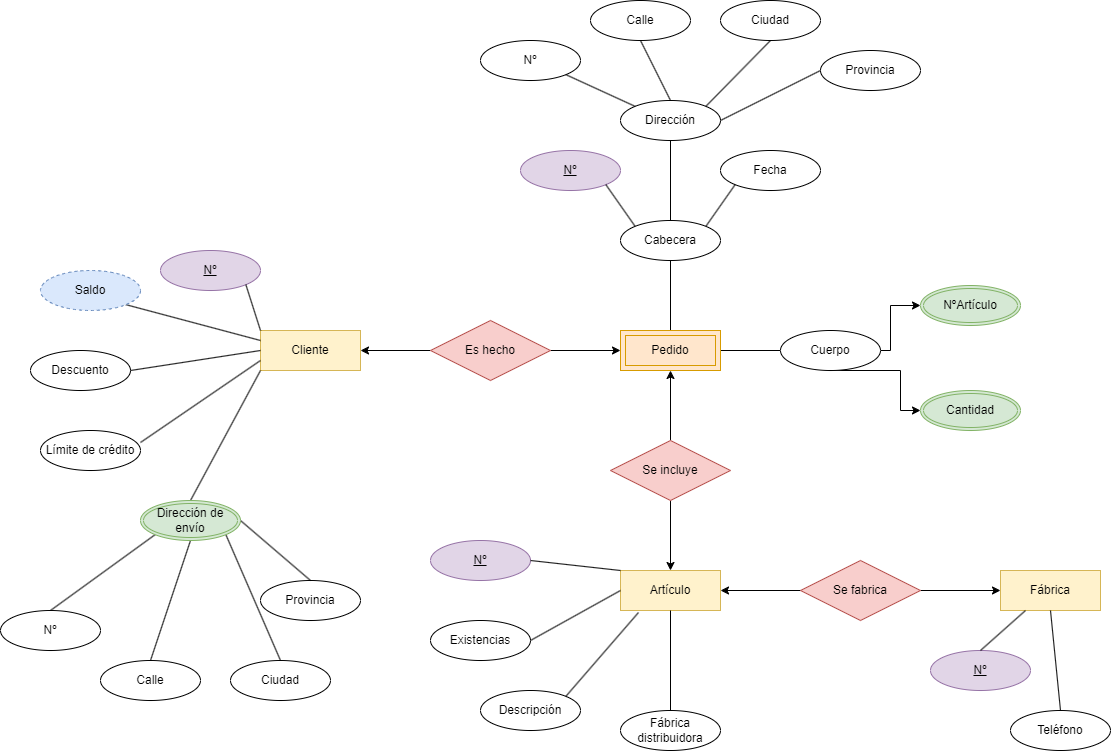

The diagram above was exported from draw.io. Its source (the exported page's mxGraphModel, read from the mxfile embedded in the PNG):
<mxGraphModel dx="1420" dy="2018" grid="1" gridSize="10" guides="1" tooltips="1" connect="1" arrows="1" fold="1" page="1" pageScale="1" pageWidth="827" pageHeight="1169" math="0" shadow="0">
  <root>
    <mxCell id="0" />
    <mxCell id="1" parent="0" />
    <mxCell id="oKQblLMXM6TO_ElP0Y5Z-1" value="Cliente" style="whiteSpace=wrap;html=1;align=center;fillColor=#fff2cc;strokeColor=#d6b656;" parent="1" vertex="1">
      <mxGeometry x="80" y="320" width="100" height="40" as="geometry" />
    </mxCell>
    <mxCell id="oKQblLMXM6TO_ElP0Y5Z-2" value="Artículo" style="whiteSpace=wrap;html=1;align=center;fillColor=#fff2cc;strokeColor=#d6b656;" parent="1" vertex="1">
      <mxGeometry x="440" y="560" width="100" height="40" as="geometry" />
    </mxCell>
    <mxCell id="oKQblLMXM6TO_ElP0Y5Z-4" value="Fábrica" style="whiteSpace=wrap;html=1;align=center;fillColor=#fff2cc;strokeColor=#d6b656;" parent="1" vertex="1">
      <mxGeometry x="820" y="560" width="100" height="40" as="geometry" />
    </mxCell>
    <mxCell id="H07jggP6OhzcCo89xgbF-2" style="edgeStyle=orthogonalEdgeStyle;rounded=0;orthogonalLoop=1;jettySize=auto;html=1;entryX=0;entryY=0.5;entryDx=0;entryDy=0;" parent="1" source="oKQblLMXM6TO_ElP0Y5Z-5" target="H07jggP6OhzcCo89xgbF-1" edge="1">
      <mxGeometry relative="1" as="geometry" />
    </mxCell>
    <mxCell id="H07jggP6OhzcCo89xgbF-3" style="edgeStyle=orthogonalEdgeStyle;rounded=0;orthogonalLoop=1;jettySize=auto;html=1;entryX=1;entryY=0.5;entryDx=0;entryDy=0;" parent="1" source="oKQblLMXM6TO_ElP0Y5Z-5" target="oKQblLMXM6TO_ElP0Y5Z-1" edge="1">
      <mxGeometry relative="1" as="geometry" />
    </mxCell>
    <mxCell id="oKQblLMXM6TO_ElP0Y5Z-5" value="Es hecho" style="shape=rhombus;perimeter=rhombusPerimeter;whiteSpace=wrap;html=1;align=center;fillColor=#f8cecc;strokeColor=#b85450;" parent="1" vertex="1">
      <mxGeometry x="250" y="310" width="120" height="60" as="geometry" />
    </mxCell>
    <mxCell id="H07jggP6OhzcCo89xgbF-6" style="edgeStyle=orthogonalEdgeStyle;rounded=0;orthogonalLoop=1;jettySize=auto;html=1;entryX=0.5;entryY=1;entryDx=0;entryDy=0;" parent="1" source="oKQblLMXM6TO_ElP0Y5Z-6" target="H07jggP6OhzcCo89xgbF-1" edge="1">
      <mxGeometry relative="1" as="geometry" />
    </mxCell>
    <mxCell id="H07jggP6OhzcCo89xgbF-7" style="edgeStyle=orthogonalEdgeStyle;rounded=0;orthogonalLoop=1;jettySize=auto;html=1;entryX=0.5;entryY=0;entryDx=0;entryDy=0;" parent="1" source="oKQblLMXM6TO_ElP0Y5Z-6" target="oKQblLMXM6TO_ElP0Y5Z-2" edge="1">
      <mxGeometry relative="1" as="geometry" />
    </mxCell>
    <mxCell id="oKQblLMXM6TO_ElP0Y5Z-6" value="Se incluye" style="shape=rhombus;perimeter=rhombusPerimeter;whiteSpace=wrap;html=1;align=center;fillColor=#f8cecc;strokeColor=#b85450;" parent="1" vertex="1">
      <mxGeometry x="430" y="430" width="120" height="60" as="geometry" />
    </mxCell>
    <mxCell id="H07jggP6OhzcCo89xgbF-8" style="edgeStyle=orthogonalEdgeStyle;rounded=0;orthogonalLoop=1;jettySize=auto;html=1;entryX=0;entryY=0.5;entryDx=0;entryDy=0;" parent="1" source="oKQblLMXM6TO_ElP0Y5Z-7" target="oKQblLMXM6TO_ElP0Y5Z-4" edge="1">
      <mxGeometry relative="1" as="geometry" />
    </mxCell>
    <mxCell id="H07jggP6OhzcCo89xgbF-9" style="edgeStyle=orthogonalEdgeStyle;rounded=0;orthogonalLoop=1;jettySize=auto;html=1;entryX=1;entryY=0.5;entryDx=0;entryDy=0;" parent="1" source="oKQblLMXM6TO_ElP0Y5Z-7" target="oKQblLMXM6TO_ElP0Y5Z-2" edge="1">
      <mxGeometry relative="1" as="geometry" />
    </mxCell>
    <mxCell id="oKQblLMXM6TO_ElP0Y5Z-7" value="Se fabrica" style="shape=rhombus;perimeter=rhombusPerimeter;whiteSpace=wrap;html=1;align=center;fillColor=#f8cecc;strokeColor=#b85450;" parent="1" vertex="1">
      <mxGeometry x="620" y="550" width="120" height="60" as="geometry" />
    </mxCell>
    <mxCell id="oKQblLMXM6TO_ElP0Y5Z-8" value="Nº" style="ellipse;whiteSpace=wrap;html=1;align=center;fontStyle=4;fillColor=#e1d5e7;strokeColor=#9673a6;" parent="1" vertex="1">
      <mxGeometry x="-20" y="240" width="100" height="40" as="geometry" />
    </mxCell>
    <mxCell id="oKQblLMXM6TO_ElP0Y5Z-27" value="Descuento" style="ellipse;whiteSpace=wrap;html=1;align=center;" parent="1" vertex="1">
      <mxGeometry x="-150" y="340" width="100" height="40" as="geometry" />
    </mxCell>
    <mxCell id="oKQblLMXM6TO_ElP0Y5Z-28" value="Límite de crédito" style="ellipse;whiteSpace=wrap;html=1;align=center;" parent="1" vertex="1">
      <mxGeometry x="-140" y="420" width="100" height="40" as="geometry" />
    </mxCell>
    <mxCell id="oKQblLMXM6TO_ElP0Y5Z-30" value="" style="endArrow=none;html=1;rounded=0;exitX=1;exitY=1;exitDx=0;exitDy=0;entryX=0;entryY=0;entryDx=0;entryDy=0;" parent="1" source="oKQblLMXM6TO_ElP0Y5Z-8" target="oKQblLMXM6TO_ElP0Y5Z-1" edge="1">
      <mxGeometry relative="1" as="geometry">
        <mxPoint x="-80" y="370" as="sourcePoint" />
        <mxPoint x="80" y="370" as="targetPoint" />
      </mxGeometry>
    </mxCell>
    <mxCell id="oKQblLMXM6TO_ElP0Y5Z-31" value="" style="endArrow=none;html=1;rounded=0;exitX=0;exitY=0.25;exitDx=0;exitDy=0;entryX=1;entryY=1;entryDx=0;entryDy=0;" parent="1" source="oKQblLMXM6TO_ElP0Y5Z-1" target="H07jggP6OhzcCo89xgbF-10" edge="1">
      <mxGeometry relative="1" as="geometry">
        <mxPoint x="75.35533905932743" y="284.14213562373106" as="sourcePoint" />
        <mxPoint x="-40" y="290" as="targetPoint" />
      </mxGeometry>
    </mxCell>
    <mxCell id="oKQblLMXM6TO_ElP0Y5Z-32" value="" style="endArrow=none;html=1;rounded=0;exitX=1;exitY=0.5;exitDx=0;exitDy=0;entryX=0;entryY=0.5;entryDx=0;entryDy=0;" parent="1" source="oKQblLMXM6TO_ElP0Y5Z-27" target="oKQblLMXM6TO_ElP0Y5Z-1" edge="1">
      <mxGeometry relative="1" as="geometry">
        <mxPoint x="85.35533905932743" y="294.14213562373106" as="sourcePoint" />
        <mxPoint x="100" y="340" as="targetPoint" />
      </mxGeometry>
    </mxCell>
    <mxCell id="oKQblLMXM6TO_ElP0Y5Z-33" value="" style="endArrow=none;html=1;rounded=0;exitX=1;exitY=0.3;exitDx=0;exitDy=0;entryX=0;entryY=0.75;entryDx=0;entryDy=0;exitPerimeter=0;" parent="1" source="oKQblLMXM6TO_ElP0Y5Z-28" target="oKQblLMXM6TO_ElP0Y5Z-1" edge="1">
      <mxGeometry relative="1" as="geometry">
        <mxPoint x="10" y="390" as="sourcePoint" />
        <mxPoint x="90" y="350" as="targetPoint" />
      </mxGeometry>
    </mxCell>
    <mxCell id="oKQblLMXM6TO_ElP0Y5Z-34" value="" style="endArrow=none;html=1;rounded=0;entryX=0;entryY=1;entryDx=0;entryDy=0;exitX=0.5;exitY=0;exitDx=0;exitDy=0;" parent="1" source="oKQblLMXM6TO_ElP0Y5Z-56" target="oKQblLMXM6TO_ElP0Y5Z-1" edge="1">
      <mxGeometry relative="1" as="geometry">
        <mxPoint x="40" y="480" as="sourcePoint" />
        <mxPoint x="100" y="360" as="targetPoint" />
      </mxGeometry>
    </mxCell>
    <mxCell id="oKQblLMXM6TO_ElP0Y5Z-36" value="Nº" style="ellipse;whiteSpace=wrap;html=1;align=center;fontStyle=4;fillColor=#e1d5e7;strokeColor=#9673a6;" parent="1" vertex="1">
      <mxGeometry x="250" y="530" width="100" height="40" as="geometry" />
    </mxCell>
    <mxCell id="oKQblLMXM6TO_ElP0Y5Z-37" value="Existencias" style="ellipse;whiteSpace=wrap;html=1;align=center;" parent="1" vertex="1">
      <mxGeometry x="250" y="610" width="100" height="40" as="geometry" />
    </mxCell>
    <mxCell id="oKQblLMXM6TO_ElP0Y5Z-38" value="Fábrica distribuidora" style="ellipse;whiteSpace=wrap;html=1;align=center;" parent="1" vertex="1">
      <mxGeometry x="440" y="700" width="100" height="40" as="geometry" />
    </mxCell>
    <mxCell id="oKQblLMXM6TO_ElP0Y5Z-39" value="Descripción" style="ellipse;whiteSpace=wrap;html=1;align=center;" parent="1" vertex="1">
      <mxGeometry x="300" y="680" width="100" height="40" as="geometry" />
    </mxCell>
    <mxCell id="oKQblLMXM6TO_ElP0Y5Z-40" value="" style="endArrow=none;html=1;rounded=0;entryX=1;entryY=0.5;entryDx=0;entryDy=0;exitX=0;exitY=0.5;exitDx=0;exitDy=0;" parent="1" source="oKQblLMXM6TO_ElP0Y5Z-2" target="oKQblLMXM6TO_ElP0Y5Z-37" edge="1">
      <mxGeometry relative="1" as="geometry">
        <mxPoint x="190" y="710" as="sourcePoint" />
        <mxPoint x="190" y="780" as="targetPoint" />
      </mxGeometry>
    </mxCell>
    <mxCell id="oKQblLMXM6TO_ElP0Y5Z-41" value="" style="endArrow=none;html=1;rounded=0;entryX=1;entryY=0.5;entryDx=0;entryDy=0;exitX=0;exitY=0;exitDx=0;exitDy=0;" parent="1" source="oKQblLMXM6TO_ElP0Y5Z-2" target="oKQblLMXM6TO_ElP0Y5Z-36" edge="1">
      <mxGeometry relative="1" as="geometry">
        <mxPoint x="200" y="720" as="sourcePoint" />
        <mxPoint x="200" y="790" as="targetPoint" />
      </mxGeometry>
    </mxCell>
    <mxCell id="oKQblLMXM6TO_ElP0Y5Z-42" value="" style="endArrow=none;html=1;rounded=0;entryX=0.5;entryY=0;entryDx=0;entryDy=0;exitX=0.5;exitY=1;exitDx=0;exitDy=0;" parent="1" source="oKQblLMXM6TO_ElP0Y5Z-2" target="oKQblLMXM6TO_ElP0Y5Z-38" edge="1">
      <mxGeometry relative="1" as="geometry">
        <mxPoint x="450" y="590" as="sourcePoint" />
        <mxPoint x="350" y="660" as="targetPoint" />
      </mxGeometry>
    </mxCell>
    <mxCell id="oKQblLMXM6TO_ElP0Y5Z-43" value="" style="endArrow=none;html=1;rounded=0;entryX=1;entryY=0;entryDx=0;entryDy=0;exitX=0.18;exitY=1.05;exitDx=0;exitDy=0;exitPerimeter=0;" parent="1" source="oKQblLMXM6TO_ElP0Y5Z-2" target="oKQblLMXM6TO_ElP0Y5Z-39" edge="1">
      <mxGeometry relative="1" as="geometry">
        <mxPoint x="460" y="620" as="sourcePoint" />
        <mxPoint x="360" y="670" as="targetPoint" />
      </mxGeometry>
    </mxCell>
    <mxCell id="oKQblLMXM6TO_ElP0Y5Z-44" value="Nº" style="ellipse;whiteSpace=wrap;html=1;align=center;fontStyle=4;fillColor=#e1d5e7;strokeColor=#9673a6;" parent="1" vertex="1">
      <mxGeometry x="750" y="640" width="100" height="40" as="geometry" />
    </mxCell>
    <mxCell id="oKQblLMXM6TO_ElP0Y5Z-45" value="Teléfono" style="ellipse;whiteSpace=wrap;html=1;align=center;" parent="1" vertex="1">
      <mxGeometry x="830" y="700" width="100" height="40" as="geometry" />
    </mxCell>
    <mxCell id="oKQblLMXM6TO_ElP0Y5Z-46" value="" style="endArrow=none;html=1;rounded=0;entryX=0.25;entryY=1;entryDx=0;entryDy=0;exitX=0.5;exitY=0;exitDx=0;exitDy=0;" parent="1" source="oKQblLMXM6TO_ElP0Y5Z-44" target="oKQblLMXM6TO_ElP0Y5Z-4" edge="1">
      <mxGeometry relative="1" as="geometry">
        <mxPoint x="468" y="612" as="sourcePoint" />
        <mxPoint x="395.35533905932743" y="695.8578643762689" as="targetPoint" />
      </mxGeometry>
    </mxCell>
    <mxCell id="oKQblLMXM6TO_ElP0Y5Z-47" value="" style="endArrow=none;html=1;rounded=0;entryX=0.5;entryY=1;entryDx=0;entryDy=0;exitX=0.5;exitY=0;exitDx=0;exitDy=0;" parent="1" source="oKQblLMXM6TO_ElP0Y5Z-45" target="oKQblLMXM6TO_ElP0Y5Z-4" edge="1">
      <mxGeometry relative="1" as="geometry">
        <mxPoint x="810" y="650" as="sourcePoint" />
        <mxPoint x="855" y="610" as="targetPoint" />
      </mxGeometry>
    </mxCell>
    <mxCell id="oKQblLMXM6TO_ElP0Y5Z-48" value="" style="endArrow=none;html=1;rounded=0;entryX=0.5;entryY=0;entryDx=0;entryDy=0;exitX=0;exitY=1;exitDx=0;exitDy=0;" parent="1" source="oKQblLMXM6TO_ElP0Y5Z-56" target="oKQblLMXM6TO_ElP0Y5Z-52" edge="1">
      <mxGeometry relative="1" as="geometry">
        <mxPoint x="-40" y="540" as="sourcePoint" />
        <mxPoint x="-100" y="590" as="targetPoint" />
      </mxGeometry>
    </mxCell>
    <mxCell id="oKQblLMXM6TO_ElP0Y5Z-49" value="Provincia" style="ellipse;whiteSpace=wrap;html=1;align=center;" parent="1" vertex="1">
      <mxGeometry x="80" y="570" width="100" height="40" as="geometry" />
    </mxCell>
    <mxCell id="oKQblLMXM6TO_ElP0Y5Z-50" value="Ciudad" style="ellipse;whiteSpace=wrap;html=1;align=center;" parent="1" vertex="1">
      <mxGeometry x="50" y="650" width="100" height="40" as="geometry" />
    </mxCell>
    <mxCell id="oKQblLMXM6TO_ElP0Y5Z-51" value="Calle" style="ellipse;whiteSpace=wrap;html=1;align=center;" parent="1" vertex="1">
      <mxGeometry x="-80" y="650" width="100" height="40" as="geometry" />
    </mxCell>
    <mxCell id="oKQblLMXM6TO_ElP0Y5Z-52" value="Nº" style="ellipse;whiteSpace=wrap;html=1;align=center;" parent="1" vertex="1">
      <mxGeometry x="-180" y="600" width="100" height="40" as="geometry" />
    </mxCell>
    <mxCell id="oKQblLMXM6TO_ElP0Y5Z-53" value="" style="endArrow=none;html=1;rounded=0;entryX=0.5;entryY=0;entryDx=0;entryDy=0;exitX=0.5;exitY=1;exitDx=0;exitDy=0;" parent="1" source="oKQblLMXM6TO_ElP0Y5Z-56" target="oKQblLMXM6TO_ElP0Y5Z-51" edge="1">
      <mxGeometry relative="1" as="geometry">
        <mxPoint x="10" y="550" as="sourcePoint" />
        <mxPoint x="-120" y="610" as="targetPoint" />
      </mxGeometry>
    </mxCell>
    <mxCell id="oKQblLMXM6TO_ElP0Y5Z-54" value="" style="endArrow=none;html=1;rounded=0;entryX=0.5;entryY=0;entryDx=0;entryDy=0;exitX=1;exitY=0.5;exitDx=0;exitDy=0;" parent="1" source="oKQblLMXM6TO_ElP0Y5Z-56" target="oKQblLMXM6TO_ElP0Y5Z-49" edge="1">
      <mxGeometry relative="1" as="geometry">
        <mxPoint x="70" y="530" as="sourcePoint" />
        <mxPoint x="-110" y="620" as="targetPoint" />
      </mxGeometry>
    </mxCell>
    <mxCell id="oKQblLMXM6TO_ElP0Y5Z-55" value="" style="endArrow=none;html=1;rounded=0;entryX=0.5;entryY=0;entryDx=0;entryDy=0;exitX=1;exitY=1;exitDx=0;exitDy=0;" parent="1" source="oKQblLMXM6TO_ElP0Y5Z-56" target="oKQblLMXM6TO_ElP0Y5Z-50" edge="1">
      <mxGeometry relative="1" as="geometry">
        <mxPoint x="45" y="550" as="sourcePoint" />
        <mxPoint x="-100" y="630" as="targetPoint" />
      </mxGeometry>
    </mxCell>
    <mxCell id="oKQblLMXM6TO_ElP0Y5Z-56" value="Dirección de envío" style="ellipse;shape=doubleEllipse;margin=3;whiteSpace=wrap;html=1;align=center;fillColor=#d5e8d4;strokeColor=#82b366;" parent="1" vertex="1">
      <mxGeometry x="-40" y="490" width="100" height="40" as="geometry" />
    </mxCell>
    <mxCell id="oKQblLMXM6TO_ElP0Y5Z-61" value="" style="endArrow=none;html=1;rounded=0;exitX=0.5;exitY=1;exitDx=0;exitDy=0;entryX=0.5;entryY=0;entryDx=0;entryDy=0;" parent="1" source="oKQblLMXM6TO_ElP0Y5Z-80" target="H07jggP6OhzcCo89xgbF-1" edge="1">
      <mxGeometry relative="1" as="geometry">
        <mxPoint x="510" y="260" as="sourcePoint" />
        <mxPoint x="530" y="300" as="targetPoint" />
      </mxGeometry>
    </mxCell>
    <mxCell id="oKQblLMXM6TO_ElP0Y5Z-63" value="" style="endArrow=none;html=1;rounded=0;exitX=0;exitY=0.5;exitDx=0;exitDy=0;entryX=1;entryY=0.5;entryDx=0;entryDy=0;" parent="1" source="oKQblLMXM6TO_ElP0Y5Z-79" target="H07jggP6OhzcCo89xgbF-1" edge="1">
      <mxGeometry relative="1" as="geometry">
        <mxPoint x="590" y="380" as="sourcePoint" />
        <mxPoint x="560" y="370" as="targetPoint" />
      </mxGeometry>
    </mxCell>
    <mxCell id="oKQblLMXM6TO_ElP0Y5Z-65" value="Dirección" style="ellipse;whiteSpace=wrap;html=1;align=center;" parent="1" vertex="1">
      <mxGeometry x="440" y="90" width="100" height="40" as="geometry" />
    </mxCell>
    <mxCell id="oKQblLMXM6TO_ElP0Y5Z-66" value="Fecha" style="ellipse;whiteSpace=wrap;html=1;align=center;" parent="1" vertex="1">
      <mxGeometry x="540" y="140" width="100" height="40" as="geometry" />
    </mxCell>
    <mxCell id="oKQblLMXM6TO_ElP0Y5Z-67" value="" style="endArrow=none;html=1;rounded=0;exitX=0;exitY=1;exitDx=0;exitDy=0;entryX=1;entryY=0;entryDx=0;entryDy=0;" parent="1" source="oKQblLMXM6TO_ElP0Y5Z-66" target="oKQblLMXM6TO_ElP0Y5Z-80" edge="1">
      <mxGeometry relative="1" as="geometry">
        <mxPoint x="500" y="260" as="sourcePoint" />
        <mxPoint x="540" y="200" as="targetPoint" />
      </mxGeometry>
    </mxCell>
    <mxCell id="oKQblLMXM6TO_ElP0Y5Z-68" value="Nº" style="ellipse;whiteSpace=wrap;html=1;align=center;fontStyle=4;fillColor=#e1d5e7;strokeColor=#9673a6;" parent="1" vertex="1">
      <mxGeometry x="340" y="140" width="100" height="40" as="geometry" />
    </mxCell>
    <mxCell id="oKQblLMXM6TO_ElP0Y5Z-69" value="" style="endArrow=none;html=1;rounded=0;exitX=1;exitY=1;exitDx=0;exitDy=0;entryX=0;entryY=0;entryDx=0;entryDy=0;" parent="1" source="oKQblLMXM6TO_ElP0Y5Z-68" target="oKQblLMXM6TO_ElP0Y5Z-80" edge="1">
      <mxGeometry relative="1" as="geometry">
        <mxPoint x="610" y="210" as="sourcePoint" />
        <mxPoint x="460" y="200" as="targetPoint" />
      </mxGeometry>
    </mxCell>
    <mxCell id="oKQblLMXM6TO_ElP0Y5Z-70" value="" style="endArrow=none;html=1;rounded=0;exitX=0.5;exitY=1;exitDx=0;exitDy=0;entryX=0.5;entryY=0;entryDx=0;entryDy=0;" parent="1" source="oKQblLMXM6TO_ElP0Y5Z-65" target="oKQblLMXM6TO_ElP0Y5Z-80" edge="1">
      <mxGeometry relative="1" as="geometry">
        <mxPoint x="620" y="220" as="sourcePoint" />
        <mxPoint x="500" y="190" as="targetPoint" />
      </mxGeometry>
    </mxCell>
    <mxCell id="H07jggP6OhzcCo89xgbF-4" style="edgeStyle=orthogonalEdgeStyle;rounded=0;orthogonalLoop=1;jettySize=auto;html=1;entryX=0;entryY=0.5;entryDx=0;entryDy=0;" parent="1" source="oKQblLMXM6TO_ElP0Y5Z-79" target="oKQblLMXM6TO_ElP0Y5Z-82" edge="1">
      <mxGeometry relative="1" as="geometry">
        <Array as="points">
          <mxPoint x="720" y="360" />
          <mxPoint x="720" y="400" />
        </Array>
      </mxGeometry>
    </mxCell>
    <mxCell id="H07jggP6OhzcCo89xgbF-5" style="edgeStyle=orthogonalEdgeStyle;rounded=0;orthogonalLoop=1;jettySize=auto;html=1;entryX=0;entryY=0.5;entryDx=0;entryDy=0;" parent="1" source="oKQblLMXM6TO_ElP0Y5Z-79" target="oKQblLMXM6TO_ElP0Y5Z-81" edge="1">
      <mxGeometry relative="1" as="geometry">
        <Array as="points">
          <mxPoint x="710" y="340" />
          <mxPoint x="710" y="295" />
        </Array>
      </mxGeometry>
    </mxCell>
    <mxCell id="oKQblLMXM6TO_ElP0Y5Z-79" value="Cuerpo" style="ellipse;whiteSpace=wrap;html=1;align=center;" parent="1" vertex="1">
      <mxGeometry x="600" y="320" width="100" height="40" as="geometry" />
    </mxCell>
    <mxCell id="oKQblLMXM6TO_ElP0Y5Z-80" value="Cabecera" style="ellipse;whiteSpace=wrap;html=1;align=center;" parent="1" vertex="1">
      <mxGeometry x="440" y="210" width="100" height="40" as="geometry" />
    </mxCell>
    <mxCell id="oKQblLMXM6TO_ElP0Y5Z-81" value="NºArtículo" style="ellipse;shape=doubleEllipse;margin=3;whiteSpace=wrap;html=1;align=center;fillColor=#d5e8d4;strokeColor=#82b366;" parent="1" vertex="1">
      <mxGeometry x="740" y="275" width="100" height="40" as="geometry" />
    </mxCell>
    <mxCell id="oKQblLMXM6TO_ElP0Y5Z-82" value="Cantidad" style="ellipse;shape=doubleEllipse;margin=3;whiteSpace=wrap;html=1;align=center;fillColor=#d5e8d4;strokeColor=#82b366;" parent="1" vertex="1">
      <mxGeometry x="740" y="380" width="100" height="40" as="geometry" />
    </mxCell>
    <mxCell id="H07jggP6OhzcCo89xgbF-1" value="Pedido" style="shape=ext;margin=3;double=1;whiteSpace=wrap;html=1;align=center;fillColor=#ffe6cc;strokeColor=#d79b00;" parent="1" vertex="1">
      <mxGeometry x="440" y="320" width="100" height="40" as="geometry" />
    </mxCell>
    <mxCell id="H07jggP6OhzcCo89xgbF-10" value="Saldo" style="ellipse;whiteSpace=wrap;html=1;align=center;dashed=1;fillColor=#dae8fc;strokeColor=#6c8ebf;" parent="1" vertex="1">
      <mxGeometry x="-140" y="260" width="100" height="40" as="geometry" />
    </mxCell>
    <mxCell id="H07jggP6OhzcCo89xgbF-12" value="Provincia" style="ellipse;whiteSpace=wrap;html=1;align=center;" parent="1" vertex="1">
      <mxGeometry x="640" y="40" width="100" height="40" as="geometry" />
    </mxCell>
    <mxCell id="H07jggP6OhzcCo89xgbF-13" value="Ciudad" style="ellipse;whiteSpace=wrap;html=1;align=center;" parent="1" vertex="1">
      <mxGeometry x="540" y="-10" width="100" height="40" as="geometry" />
    </mxCell>
    <mxCell id="H07jggP6OhzcCo89xgbF-14" value="Calle" style="ellipse;whiteSpace=wrap;html=1;align=center;" parent="1" vertex="1">
      <mxGeometry x="410" y="-10" width="100" height="40" as="geometry" />
    </mxCell>
    <mxCell id="H07jggP6OhzcCo89xgbF-15" value="Nº" style="ellipse;whiteSpace=wrap;html=1;align=center;" parent="1" vertex="1">
      <mxGeometry x="300" y="30" width="100" height="40" as="geometry" />
    </mxCell>
    <mxCell id="H07jggP6OhzcCo89xgbF-16" value="" style="endArrow=none;html=1;rounded=0;exitX=0;exitY=0.5;exitDx=0;exitDy=0;entryX=1;entryY=0.5;entryDx=0;entryDy=0;" parent="1" source="H07jggP6OhzcCo89xgbF-12" target="oKQblLMXM6TO_ElP0Y5Z-65" edge="1">
      <mxGeometry relative="1" as="geometry">
        <mxPoint x="500" y="140" as="sourcePoint" />
        <mxPoint x="500" y="220" as="targetPoint" />
      </mxGeometry>
    </mxCell>
    <mxCell id="H07jggP6OhzcCo89xgbF-17" value="" style="endArrow=none;html=1;rounded=0;exitX=0;exitY=0;exitDx=0;exitDy=0;entryX=1;entryY=1;entryDx=0;entryDy=0;" parent="1" source="oKQblLMXM6TO_ElP0Y5Z-65" target="H07jggP6OhzcCo89xgbF-15" edge="1">
      <mxGeometry relative="1" as="geometry">
        <mxPoint x="650" y="70" as="sourcePoint" />
        <mxPoint x="550" y="120" as="targetPoint" />
      </mxGeometry>
    </mxCell>
    <mxCell id="H07jggP6OhzcCo89xgbF-18" value="" style="endArrow=none;html=1;rounded=0;exitX=0.5;exitY=0;exitDx=0;exitDy=0;entryX=0.5;entryY=1;entryDx=0;entryDy=0;" parent="1" source="oKQblLMXM6TO_ElP0Y5Z-65" target="H07jggP6OhzcCo89xgbF-14" edge="1">
      <mxGeometry relative="1" as="geometry">
        <mxPoint x="500" y="40" as="sourcePoint" />
        <mxPoint x="400" y="90" as="targetPoint" />
      </mxGeometry>
    </mxCell>
    <mxCell id="H07jggP6OhzcCo89xgbF-19" value="" style="endArrow=none;html=1;rounded=0;exitX=0.5;exitY=1;exitDx=0;exitDy=0;entryX=1;entryY=0;entryDx=0;entryDy=0;" parent="1" source="H07jggP6OhzcCo89xgbF-13" target="oKQblLMXM6TO_ElP0Y5Z-65" edge="1">
      <mxGeometry relative="1" as="geometry">
        <mxPoint x="670" y="90" as="sourcePoint" />
        <mxPoint x="570" y="140" as="targetPoint" />
      </mxGeometry>
    </mxCell>
  </root>
</mxGraphModel>